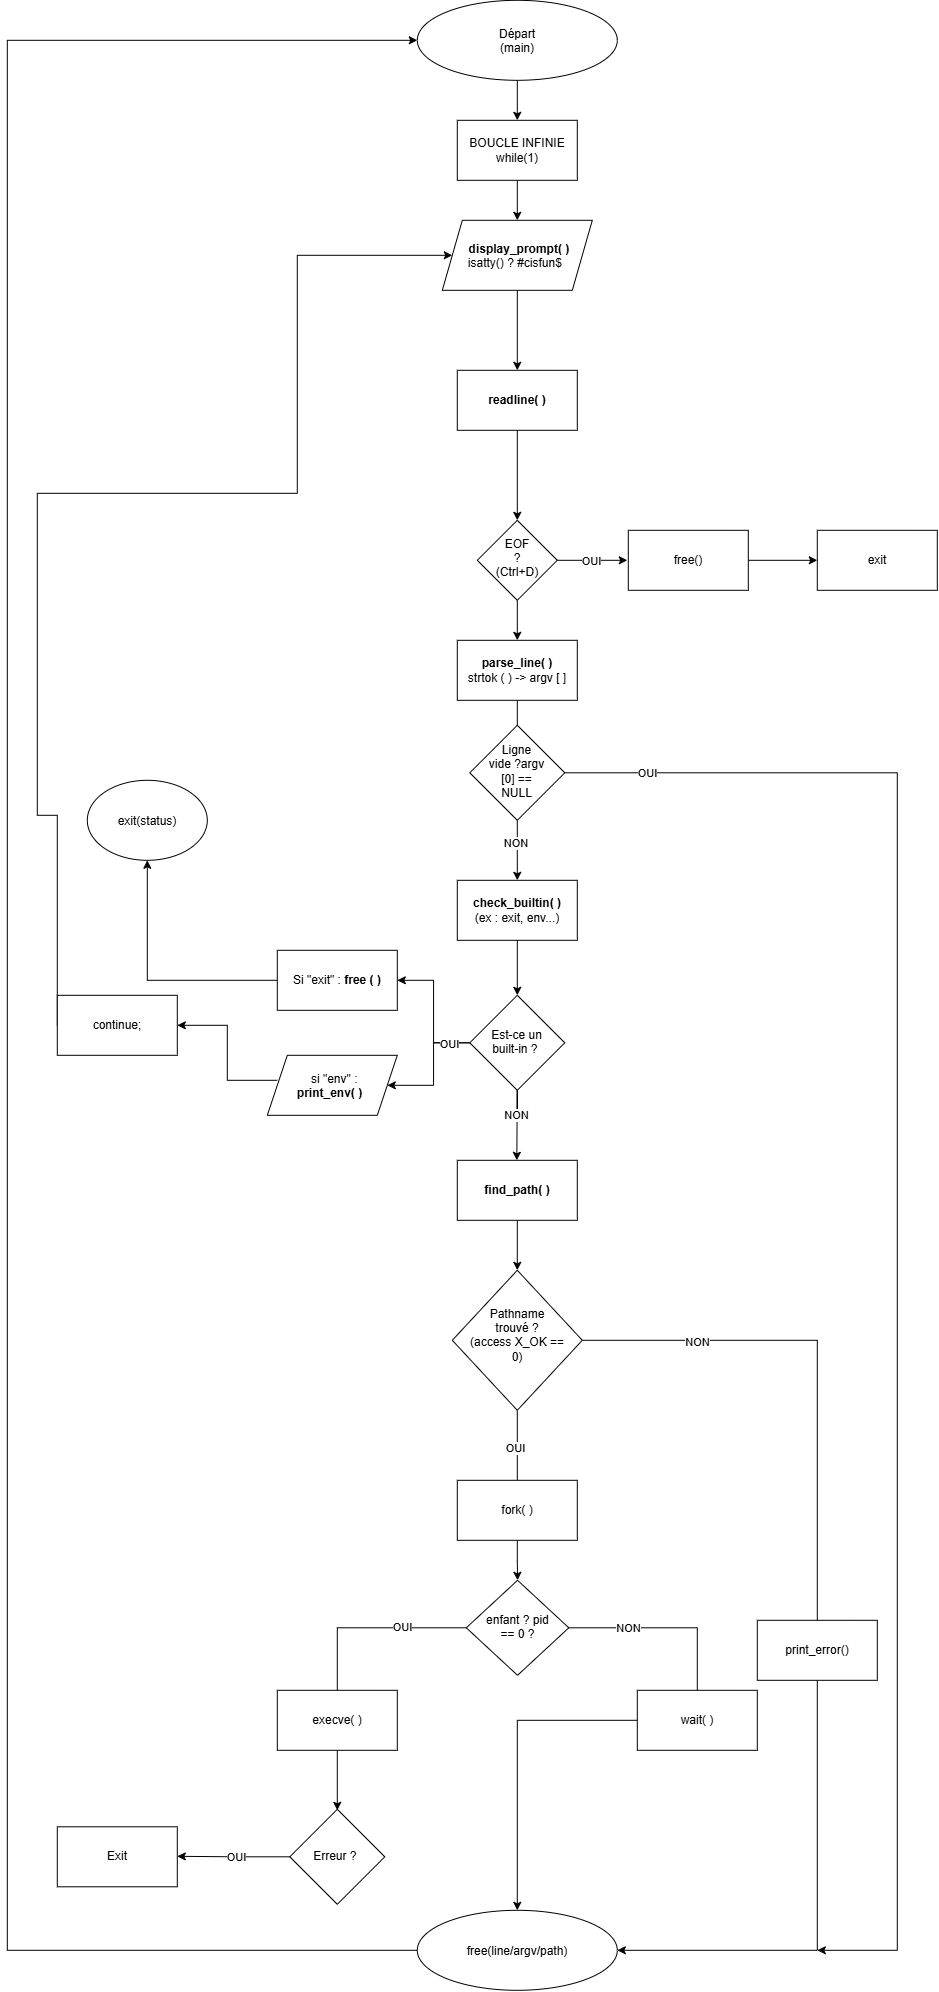

The diagram above was exported from draw.io. Its source (the exported page's mxGraphModel, read from the mxfile embedded in the PNG):
<mxGraphModel dx="2558" dy="949" grid="1" gridSize="10" guides="1" tooltips="1" connect="1" arrows="1" fold="1" page="1" pageScale="1" pageWidth="827" pageHeight="1169" math="0" shadow="0">
  <root>
    <mxCell id="0" />
    <mxCell id="1" parent="0" />
    <mxCell id="nVTDW-RqGy6_O4NHQncl-4" edge="1" parent="1" source="nVTDW-RqGy6_O4NHQncl-1" style="edgeStyle=orthogonalEdgeStyle;rounded=0;orthogonalLoop=1;jettySize=auto;html=1;exitX=0.5;exitY=1;exitDx=0;exitDy=0;">
      <mxGeometry relative="1" as="geometry">
        <mxPoint x="390" y="150" as="targetPoint" />
      </mxGeometry>
    </mxCell>
    <mxCell id="nVTDW-RqGy6_O4NHQncl-1" parent="1" style="ellipse;whiteSpace=wrap;html=1;shapeInside=1;" value="Départ&lt;br&gt;&lt;div&gt;(main)&lt;/div&gt;" vertex="1">
      <mxGeometry height="80" width="200" x="290" y="30" as="geometry" />
    </mxCell>
    <mxCell id="nVTDW-RqGy6_O4NHQncl-6" edge="1" parent="1" source="nVTDW-RqGy6_O4NHQncl-5" style="edgeStyle=orthogonalEdgeStyle;rounded=0;orthogonalLoop=1;jettySize=auto;html=1;exitX=0.5;exitY=1;exitDx=0;exitDy=0;">
      <mxGeometry relative="1" as="geometry">
        <mxPoint x="390" y="250" as="targetPoint" />
      </mxGeometry>
    </mxCell>
    <mxCell id="nVTDW-RqGy6_O4NHQncl-5" parent="1" style="rounded=0;whiteSpace=wrap;html=1;" value="BOUCLE INFINIE&lt;div&gt;while(1)&lt;/div&gt;" vertex="1">
      <mxGeometry height="60" width="120" x="330" y="150" as="geometry" />
    </mxCell>
    <mxCell id="3hhnHKRNLIIh5XCtbtfD-8" edge="1" parent="1" source="nVTDW-RqGy6_O4NHQncl-9" style="edgeStyle=orthogonalEdgeStyle;rounded=0;orthogonalLoop=1;jettySize=auto;html=1;exitX=0.5;exitY=1;exitDx=0;exitDy=0;" target="3hhnHKRNLIIh5XCtbtfD-5">
      <mxGeometry relative="1" as="geometry" />
    </mxCell>
    <mxCell id="nVTDW-RqGy6_O4NHQncl-9" parent="1" style="shape=parallelogram;perimeter=parallelogramPerimeter;whiteSpace=wrap;html=1;shapeInside=1;fixedSize=1;" value="&lt;b&gt;display_prompt( )&lt;/b&gt; isatty() ? #cisfun$&lt;br&gt;&lt;div&gt;&lt;br&gt;&lt;/div&gt;" vertex="1">
      <mxGeometry height="70" width="150" x="315" y="250" as="geometry" />
    </mxCell>
    <mxCell id="nVTDW-RqGy6_O4NHQncl-15" edge="1" parent="1" source="nVTDW-RqGy6_O4NHQncl-14" style="edgeStyle=orthogonalEdgeStyle;rounded=0;orthogonalLoop=1;jettySize=auto;html=1;exitX=1;exitY=0.5;exitDx=0;exitDy=0;">
      <mxGeometry relative="1" as="geometry">
        <mxPoint x="500" y="590" as="targetPoint" />
      </mxGeometry>
    </mxCell>
    <mxCell id="nVTDW-RqGy6_O4NHQncl-16" connectable="0" parent="nVTDW-RqGy6_O4NHQncl-15" style="edgeLabel;html=1;align=center;verticalAlign=middle;resizable=0;points=[];" value="OUI" vertex="1">
      <mxGeometry relative="1" x="-0.0578" y="-1" as="geometry">
        <mxPoint as="offset" />
      </mxGeometry>
    </mxCell>
    <mxCell id="3hhnHKRNLIIh5XCtbtfD-10" edge="1" parent="1" source="nVTDW-RqGy6_O4NHQncl-14" style="edgeStyle=orthogonalEdgeStyle;rounded=0;orthogonalLoop=1;jettySize=auto;html=1;exitX=0.5;exitY=1;exitDx=0;exitDy=0;entryX=0.5;entryY=0;entryDx=0;entryDy=0;" target="nVTDW-RqGy6_O4NHQncl-21">
      <mxGeometry relative="1" as="geometry" />
    </mxCell>
    <mxCell id="nVTDW-RqGy6_O4NHQncl-14" parent="1" style="rhombus;whiteSpace=wrap;html=1;shapeInside=1;" value="&lt;div&gt;EOF ?&lt;/div&gt;&lt;div&gt;(Ctrl+D)&lt;/div&gt;" vertex="1">
      <mxGeometry height="80" width="80" x="350" y="550" as="geometry" />
    </mxCell>
    <mxCell id="nVTDW-RqGy6_O4NHQncl-19" edge="1" parent="1" source="nVTDW-RqGy6_O4NHQncl-18" style="edgeStyle=orthogonalEdgeStyle;rounded=0;orthogonalLoop=1;jettySize=auto;html=1;exitX=1;exitY=0.5;exitDx=0;exitDy=0;">
      <mxGeometry relative="1" as="geometry">
        <mxPoint x="690" y="590" as="targetPoint" />
      </mxGeometry>
    </mxCell>
    <mxCell id="nVTDW-RqGy6_O4NHQncl-18" parent="1" style="rounded=0;whiteSpace=wrap;html=1;" value="free()" vertex="1">
      <mxGeometry height="60" width="120" x="501" y="560" as="geometry" />
    </mxCell>
    <mxCell id="nVTDW-RqGy6_O4NHQncl-20" parent="1" style="rounded=0;whiteSpace=wrap;html=1;" value="exit" vertex="1">
      <mxGeometry height="60" width="120" x="690" y="560" as="geometry" />
    </mxCell>
    <mxCell id="nVTDW-RqGy6_O4NHQncl-27" edge="1" parent="1" source="nVTDW-RqGy6_O4NHQncl-21" style="edgeStyle=orthogonalEdgeStyle;rounded=0;orthogonalLoop=1;jettySize=auto;html=1;exitX=0.5;exitY=1;exitDx=0;exitDy=0;entryX=0.5;entryY=0;entryDx=0;entryDy=0;" target="nVTDW-RqGy6_O4NHQncl-33">
      <mxGeometry relative="1" as="geometry">
        <mxPoint x="390" y="900" as="targetPoint" />
      </mxGeometry>
    </mxCell>
    <mxCell id="YwfOKF0q7tAJtnIL-V9j-30" connectable="0" parent="nVTDW-RqGy6_O4NHQncl-27" style="edgeLabel;html=1;align=center;verticalAlign=middle;resizable=0;points=[];" value="NON&amp;nbsp;" vertex="1">
      <mxGeometry relative="1" x="0.5759" y="-4" as="geometry">
        <mxPoint x="4" y="1" as="offset" />
      </mxGeometry>
    </mxCell>
    <mxCell id="nVTDW-RqGy6_O4NHQncl-21" parent="1" style="rounded=0;whiteSpace=wrap;html=1;" value="&lt;b&gt;parse_line( )&lt;/b&gt;&lt;div&gt;strtok ( ) -&amp;gt; argv [ ]&lt;/div&gt;" vertex="1">
      <mxGeometry height="60" width="120" x="330" y="670" as="geometry" />
    </mxCell>
    <mxCell id="nVTDW-RqGy6_O4NHQncl-30" edge="1" parent="1" source="nVTDW-RqGy6_O4NHQncl-28" style="edgeStyle=orthogonalEdgeStyle;rounded=0;orthogonalLoop=1;jettySize=auto;html=1;exitX=1;exitY=0.5;exitDx=0;exitDy=0;">
      <mxGeometry relative="1" as="geometry">
        <Array as="points">
          <mxPoint x="770" y="802.5" />
          <mxPoint x="770" y="1980" />
        </Array>
        <mxPoint x="690" y="1980" as="targetPoint" />
      </mxGeometry>
    </mxCell>
    <mxCell id="nVTDW-RqGy6_O4NHQncl-32" connectable="0" parent="nVTDW-RqGy6_O4NHQncl-30" style="edgeLabel;html=1;align=center;verticalAlign=middle;resizable=0;points=[];" value="OUI" vertex="1">
      <mxGeometry relative="1" x="-0.2116" y="4" as="geometry">
        <mxPoint x="-254" y="-294" as="offset" />
      </mxGeometry>
    </mxCell>
    <mxCell id="nVTDW-RqGy6_O4NHQncl-28" parent="1" style="rhombus;whiteSpace=wrap;html=1;shapeInside=1;" value="Ligne vide ?argv [0] == NULL" vertex="1">
      <mxGeometry height="95" width="95" x="342.5" y="755" as="geometry" />
    </mxCell>
    <mxCell id="nVTDW-RqGy6_O4NHQncl-34" edge="1" parent="1" source="nVTDW-RqGy6_O4NHQncl-36" style="edgeStyle=orthogonalEdgeStyle;rounded=0;orthogonalLoop=1;jettySize=auto;html=1;exitX=0.5;exitY=1;exitDx=0;exitDy=0;">
      <mxGeometry relative="1" as="geometry">
        <mxPoint x="390" y="1080" as="targetPoint" />
      </mxGeometry>
    </mxCell>
    <mxCell id="nVTDW-RqGy6_O4NHQncl-33" parent="1" style="rounded=0;whiteSpace=wrap;html=1;" value="&lt;b&gt;check_builtin( )&lt;/b&gt;&lt;div&gt;(ex : exit, env...)&lt;/div&gt;" vertex="1">
      <mxGeometry height="60" width="120" x="330" y="910" as="geometry" />
    </mxCell>
    <mxCell id="YwfOKF0q7tAJtnIL-V9j-15" edge="1" parent="1" source="nVTDW-RqGy6_O4NHQncl-36" style="edgeStyle=orthogonalEdgeStyle;rounded=0;orthogonalLoop=1;jettySize=auto;html=1;exitX=0;exitY=0.5;exitDx=0;exitDy=0;" target="YwfOKF0q7tAJtnIL-V9j-3">
      <mxGeometry relative="1" as="geometry" />
    </mxCell>
    <mxCell id="YwfOKF0q7tAJtnIL-V9j-18" edge="1" parent="1" source="nVTDW-RqGy6_O4NHQncl-36" style="edgeStyle=orthogonalEdgeStyle;rounded=0;orthogonalLoop=1;jettySize=auto;html=1;exitX=0;exitY=0.5;exitDx=0;exitDy=0;entryX=1;entryY=0.5;entryDx=0;entryDy=0;" target="YwfOKF0q7tAJtnIL-V9j-39">
      <mxGeometry relative="1" as="geometry">
        <mxPoint x="270" y="1110" as="targetPoint" />
      </mxGeometry>
    </mxCell>
    <mxCell id="YwfOKF0q7tAJtnIL-V9j-26" connectable="0" parent="YwfOKF0q7tAJtnIL-V9j-18" style="edgeLabel;html=1;align=center;verticalAlign=middle;resizable=0;points=[];" value="OUI" vertex="1">
      <mxGeometry relative="1" x="-0.6725" y="1" as="geometry">
        <mxPoint as="offset" />
      </mxGeometry>
    </mxCell>
    <mxCell id="YwfOKF0q7tAJtnIL-V9j-22" edge="1" parent="1" source="YwfOKF0q7tAJtnIL-V9j-3" style="edgeStyle=orthogonalEdgeStyle;rounded=0;orthogonalLoop=1;jettySize=auto;html=1;exitX=0;exitY=0.5;exitDx=0;exitDy=0;">
      <mxGeometry relative="1" as="geometry">
        <mxPoint x="20" y="890" as="targetPoint" />
      </mxGeometry>
    </mxCell>
    <mxCell id="YwfOKF0q7tAJtnIL-V9j-3" parent="1" style="rounded=0;whiteSpace=wrap;html=1;" value="Si &quot;exit&quot; : &lt;b&gt;free ( )&lt;/b&gt;" vertex="1">
      <mxGeometry height="60" width="120" x="150" y="980" as="geometry" />
    </mxCell>
    <mxCell id="YwfOKF0q7tAJtnIL-V9j-23" edge="1" parent="1" style="edgeStyle=orthogonalEdgeStyle;rounded=0;orthogonalLoop=1;jettySize=auto;html=1;exitX=0;exitY=0.5;exitDx=0;exitDy=0;entryX=1;entryY=0.5;entryDx=0;entryDy=0;" target="YwfOKF0q7tAJtnIL-V9j-19">
      <mxGeometry relative="1" as="geometry">
        <mxPoint x="150" y="1110" as="sourcePoint" />
      </mxGeometry>
    </mxCell>
    <mxCell id="YwfOKF0q7tAJtnIL-V9j-24" edge="1" parent="1" source="YwfOKF0q7tAJtnIL-V9j-19" style="edgeStyle=orthogonalEdgeStyle;rounded=0;orthogonalLoop=1;jettySize=auto;html=1;exitX=0;exitY=0.5;exitDx=0;exitDy=0;entryX=0;entryY=0.5;entryDx=0;entryDy=0;" target="nVTDW-RqGy6_O4NHQncl-9">
      <mxGeometry relative="1" as="geometry">
        <Array as="points">
          <mxPoint x="-90" y="845" />
          <mxPoint x="-90" y="523" />
          <mxPoint x="170" y="523" />
          <mxPoint x="170" y="285" />
        </Array>
        <mxPoint x="170" y="230" as="targetPoint" />
      </mxGeometry>
    </mxCell>
    <mxCell id="YwfOKF0q7tAJtnIL-V9j-19" parent="1" style="rounded=0;whiteSpace=wrap;html=1;" value="continue;" vertex="1">
      <mxGeometry height="60" width="120" x="-70" y="1025" as="geometry" />
    </mxCell>
    <mxCell id="YwfOKF0q7tAJtnIL-V9j-25" edge="1" parent="1" source="nVTDW-RqGy6_O4NHQncl-33" style="edgeStyle=orthogonalEdgeStyle;rounded=0;orthogonalLoop=1;jettySize=auto;html=1;exitX=0.5;exitY=1;exitDx=0;exitDy=0;" target="nVTDW-RqGy6_O4NHQncl-36" value="">
      <mxGeometry relative="1" as="geometry">
        <mxPoint x="390" y="950" as="sourcePoint" />
        <mxPoint x="390" y="1080" as="targetPoint" />
      </mxGeometry>
    </mxCell>
    <mxCell id="YwfOKF0q7tAJtnIL-V9j-31" edge="1" parent="1" source="nVTDW-RqGy6_O4NHQncl-36" style="edgeStyle=orthogonalEdgeStyle;rounded=0;orthogonalLoop=1;jettySize=auto;html=1;exitX=0.5;exitY=1;exitDx=0;exitDy=0;">
      <mxGeometry relative="1" as="geometry">
        <Array as="points">
          <mxPoint x="390" y="1120" />
          <mxPoint x="390" y="1120" />
        </Array>
        <mxPoint x="389.5" y="1190" as="targetPoint" />
      </mxGeometry>
    </mxCell>
    <mxCell id="YwfOKF0q7tAJtnIL-V9j-37" connectable="0" parent="YwfOKF0q7tAJtnIL-V9j-31" style="edgeLabel;html=1;align=center;verticalAlign=middle;resizable=0;points=[];" value="NON" vertex="1">
      <mxGeometry relative="1" x="-0.3097" y="-1" as="geometry">
        <mxPoint y="1" as="offset" />
      </mxGeometry>
    </mxCell>
    <mxCell id="nVTDW-RqGy6_O4NHQncl-36" parent="1" style="rhombus;whiteSpace=wrap;html=1;shapeInside=1;" value="Est-ce un built-in ?&amp;nbsp;" vertex="1">
      <mxGeometry height="95" width="95" x="342.5" y="1025" as="geometry" />
    </mxCell>
    <mxCell id="YwfOKF0q7tAJtnIL-V9j-39" parent="1" style="shape=parallelogram;perimeter=parallelogramPerimeter;whiteSpace=wrap;html=1;shapeInside=1;fixedSize=1;" value="&lt;div&gt;si &quot;env&quot; : &lt;b&gt;print_env( )&lt;/b&gt;&lt;/div&gt;" vertex="1">
      <mxGeometry height="60" width="130" x="140" y="1085" as="geometry" />
    </mxCell>
    <mxCell id="YwfOKF0q7tAJtnIL-V9j-42" edge="1" parent="1" source="YwfOKF0q7tAJtnIL-V9j-41" style="edgeStyle=orthogonalEdgeStyle;rounded=0;orthogonalLoop=1;jettySize=auto;html=1;exitX=0.5;exitY=1;exitDx=0;exitDy=0;entryX=0.5;entryY=0;entryDx=0;entryDy=0;" target="YwfOKF0q7tAJtnIL-V9j-43">
      <mxGeometry relative="1" as="geometry">
        <mxPoint x="390" y="1290" as="targetPoint" />
      </mxGeometry>
    </mxCell>
    <mxCell id="YwfOKF0q7tAJtnIL-V9j-41" parent="1" style="rounded=0;whiteSpace=wrap;html=1;shadow=0;" value="&lt;b&gt;find_path( )&lt;/b&gt;" vertex="1">
      <mxGeometry height="60" width="120" x="330" y="1190" as="geometry" />
    </mxCell>
    <mxCell id="YwfOKF0q7tAJtnIL-V9j-46" edge="1" parent="1" source="YwfOKF0q7tAJtnIL-V9j-43" style="edgeStyle=orthogonalEdgeStyle;rounded=0;orthogonalLoop=1;jettySize=auto;html=1;exitX=0.5;exitY=1;exitDx=0;exitDy=0;">
      <mxGeometry relative="1" as="geometry">
        <mxPoint x="390" y="1530" as="targetPoint" />
      </mxGeometry>
    </mxCell>
    <mxCell id="YwfOKF0q7tAJtnIL-V9j-47" connectable="0" parent="YwfOKF0q7tAJtnIL-V9j-46" style="edgeLabel;html=1;align=center;verticalAlign=middle;resizable=0;points=[];" value="OUI" vertex="1">
      <mxGeometry relative="1" x="-0.163" y="-2" as="geometry">
        <mxPoint as="offset" />
      </mxGeometry>
    </mxCell>
    <mxCell id="YwfOKF0q7tAJtnIL-V9j-72" edge="1" parent="1" source="YwfOKF0q7tAJtnIL-V9j-43" style="edgeStyle=orthogonalEdgeStyle;rounded=0;orthogonalLoop=1;jettySize=auto;html=1;exitX=1;exitY=0.5;exitDx=0;exitDy=0;entryX=1;entryY=0.5;entryDx=0;entryDy=0;" target="YwfOKF0q7tAJtnIL-V9j-68">
      <mxGeometry relative="1" as="geometry">
        <Array as="points">
          <mxPoint x="690" y="1370" />
          <mxPoint x="690" y="1980" />
        </Array>
        <mxPoint x="670" y="2011.6665649414062" as="targetPoint" />
      </mxGeometry>
    </mxCell>
    <mxCell id="YwfOKF0q7tAJtnIL-V9j-73" connectable="0" parent="YwfOKF0q7tAJtnIL-V9j-72" style="edgeLabel;html=1;align=center;verticalAlign=middle;resizable=0;points=[];" value="NON" vertex="1">
      <mxGeometry relative="1" x="-0.7806" y="-2" as="geometry">
        <mxPoint as="offset" />
      </mxGeometry>
    </mxCell>
    <mxCell id="YwfOKF0q7tAJtnIL-V9j-43" parent="1" style="rhombus;whiteSpace=wrap;html=1;shapeInside=1;" value="Pathname trouvé ? (access X_OK == 0)" vertex="1">
      <mxGeometry height="140" width="130" x="325" y="1300" as="geometry" />
    </mxCell>
    <mxCell id="YwfOKF0q7tAJtnIL-V9j-52" edge="1" parent="1" source="RGRc3ba46rVja7YNVX1V-2" style="edgeStyle=orthogonalEdgeStyle;rounded=0;orthogonalLoop=1;jettySize=auto;html=1;exitX=1;exitY=0.5;exitDx=0;exitDy=0;">
      <mxGeometry relative="1" as="geometry">
        <mxPoint x="570" y="1770" as="targetPoint" />
      </mxGeometry>
    </mxCell>
    <mxCell id="RGRc3ba46rVja7YNVX1V-5" connectable="0" parent="YwfOKF0q7tAJtnIL-V9j-52" style="edgeLabel;html=1;align=center;verticalAlign=middle;resizable=0;points=[];" value="NON" vertex="1">
      <mxGeometry relative="1" x="-0.5118" y="-3" as="geometry">
        <mxPoint y="-3" as="offset" />
      </mxGeometry>
    </mxCell>
    <mxCell id="YwfOKF0q7tAJtnIL-V9j-53" edge="1" parent="1" source="RGRc3ba46rVja7YNVX1V-2" style="edgeStyle=orthogonalEdgeStyle;rounded=0;orthogonalLoop=1;jettySize=auto;html=1;exitX=0;exitY=0.5;exitDx=0;exitDy=0;">
      <mxGeometry relative="1" as="geometry">
        <mxPoint x="210" y="1760" as="targetPoint" />
      </mxGeometry>
    </mxCell>
    <mxCell id="RGRc3ba46rVja7YNVX1V-4" connectable="0" parent="YwfOKF0q7tAJtnIL-V9j-53" style="edgeLabel;html=1;align=center;verticalAlign=middle;resizable=0;points=[];" value="OUI" vertex="1">
      <mxGeometry relative="1" x="-0.4428" y="-2" as="geometry">
        <mxPoint y="1" as="offset" />
      </mxGeometry>
    </mxCell>
    <mxCell id="RGRc3ba46rVja7YNVX1V-3" edge="1" parent="1" source="YwfOKF0q7tAJtnIL-V9j-50" style="edgeStyle=orthogonalEdgeStyle;rounded=0;orthogonalLoop=1;jettySize=auto;html=1;exitX=0.5;exitY=1;exitDx=0;exitDy=0;entryX=0.5;entryY=0;entryDx=0;entryDy=0;" target="RGRc3ba46rVja7YNVX1V-2">
      <mxGeometry relative="1" as="geometry" />
    </mxCell>
    <mxCell id="YwfOKF0q7tAJtnIL-V9j-50" parent="1" style="rounded=0;whiteSpace=wrap;html=1;" value="fork( )" vertex="1">
      <mxGeometry height="60" width="120" x="330" y="1510" as="geometry" />
    </mxCell>
    <mxCell id="YwfOKF0q7tAJtnIL-V9j-61" edge="1" parent="1" style="edgeStyle=orthogonalEdgeStyle;rounded=0;orthogonalLoop=1;jettySize=auto;html=1;exitX=0.5;exitY=1;exitDx=0;exitDy=0;">
      <mxGeometry relative="1" as="geometry">
        <mxPoint x="210" y="1750" as="sourcePoint" />
        <mxPoint x="210" y="1840" as="targetPoint" />
      </mxGeometry>
    </mxCell>
    <mxCell id="YwfOKF0q7tAJtnIL-V9j-57" parent="1" style="rounded=0;whiteSpace=wrap;html=1;" value="execve( )" vertex="1">
      <mxGeometry height="60" width="120" x="150" y="1720" as="geometry" />
    </mxCell>
    <mxCell id="YwfOKF0q7tAJtnIL-V9j-71" edge="1" parent="1" style="edgeStyle=orthogonalEdgeStyle;rounded=0;orthogonalLoop=1;jettySize=auto;html=1;exitX=0.5;exitY=1;exitDx=0;exitDy=0;entryX=0.5;entryY=0;entryDx=0;entryDy=0;" target="YwfOKF0q7tAJtnIL-V9j-68">
      <mxGeometry relative="1" as="geometry">
        <mxPoint x="570" y="1750" as="sourcePoint" />
      </mxGeometry>
    </mxCell>
    <mxCell id="YwfOKF0q7tAJtnIL-V9j-58" parent="1" style="rounded=0;whiteSpace=wrap;html=1;" value="wait( )" vertex="1">
      <mxGeometry height="60" width="120" x="510" y="1720" as="geometry" />
    </mxCell>
    <mxCell id="YwfOKF0q7tAJtnIL-V9j-63" edge="1" parent="1" source="YwfOKF0q7tAJtnIL-V9j-62" style="edgeStyle=orthogonalEdgeStyle;rounded=0;orthogonalLoop=1;jettySize=auto;html=1;exitX=0;exitY=0.5;exitDx=0;exitDy=0;">
      <mxGeometry relative="1" as="geometry">
        <mxPoint x="50" y="1886" as="targetPoint" />
      </mxGeometry>
    </mxCell>
    <mxCell id="YwfOKF0q7tAJtnIL-V9j-64" connectable="0" parent="YwfOKF0q7tAJtnIL-V9j-63" style="edgeLabel;html=1;align=center;verticalAlign=middle;resizable=0;points=[];" value="OUI" vertex="1">
      <mxGeometry relative="1" x="-0.0339" y="-1" as="geometry">
        <mxPoint x="1" y="1" as="offset" />
      </mxGeometry>
    </mxCell>
    <mxCell id="RGRc3ba46rVja7YNVX1V-7" edge="1" parent="1" source="YwfOKF0q7tAJtnIL-V9j-62" style="edgeStyle=orthogonalEdgeStyle;rounded=0;orthogonalLoop=1;jettySize=auto;html=1;exitX=0.5;exitY=1;exitDx=0;exitDy=0;">
      <mxGeometry relative="1" as="geometry">
        <mxPoint x="210.33333333333348" y="1934.3333333333335" as="targetPoint" />
      </mxGeometry>
    </mxCell>
    <mxCell id="YwfOKF0q7tAJtnIL-V9j-62" parent="1" style="rhombus;whiteSpace=wrap;html=1;shapeInside=1;" value="Erreur ?&amp;nbsp;" vertex="1">
      <mxGeometry height="95" width="95" x="162.5" y="1839" as="geometry" />
    </mxCell>
    <mxCell id="YwfOKF0q7tAJtnIL-V9j-65" parent="1" style="rounded=0;whiteSpace=wrap;html=1;" value="Exit" vertex="1">
      <mxGeometry height="60" width="120" x="-70" y="1856.5" as="geometry" />
    </mxCell>
    <mxCell id="YwfOKF0q7tAJtnIL-V9j-66" edge="1" parent="1" source="YwfOKF0q7tAJtnIL-V9j-62" style="edgeStyle=orthogonalEdgeStyle;rounded=0;orthogonalLoop=1;jettySize=auto;html=1;innerLoopWaypoints=1;exitX=0.5;exitY=1;exitDx=0;exitDy=0;" target="YwfOKF0q7tAJtnIL-V9j-62">
      <mxGeometry relative="1" as="geometry" />
    </mxCell>
    <mxCell id="3hhnHKRNLIIh5XCtbtfD-7" edge="1" parent="1" source="YwfOKF0q7tAJtnIL-V9j-68" style="edgeStyle=orthogonalEdgeStyle;rounded=0;orthogonalLoop=1;jettySize=auto;html=1;exitX=0;exitY=0.5;exitDx=0;exitDy=0;entryX=0;entryY=0.5;entryDx=0;entryDy=0;" target="nVTDW-RqGy6_O4NHQncl-1">
      <mxGeometry relative="1" as="geometry">
        <Array as="points">
          <mxPoint x="-120" y="1980.06" />
          <mxPoint x="-120" y="69.94" />
        </Array>
      </mxGeometry>
    </mxCell>
    <mxCell id="YwfOKF0q7tAJtnIL-V9j-68" parent="1" style="ellipse;whiteSpace=wrap;html=1;shapeInside=1;" value="free(line/argv/path)" vertex="1">
      <mxGeometry height="80" width="200" x="290" y="1940" as="geometry" />
    </mxCell>
    <mxCell id="YwfOKF0q7tAJtnIL-V9j-74" parent="1" style="rounded=0;whiteSpace=wrap;html=1;" value="print_error()" vertex="1">
      <mxGeometry height="60" width="120" x="630" y="1650" as="geometry" />
    </mxCell>
    <mxCell id="3hhnHKRNLIIh5XCtbtfD-9" edge="1" parent="1" source="3hhnHKRNLIIh5XCtbtfD-5" style="edgeStyle=orthogonalEdgeStyle;rounded=0;orthogonalLoop=1;jettySize=auto;html=1;exitX=0.5;exitY=1;exitDx=0;exitDy=0;entryX=0.5;entryY=0;entryDx=0;entryDy=0;" target="nVTDW-RqGy6_O4NHQncl-14">
      <mxGeometry relative="1" as="geometry" />
    </mxCell>
    <mxCell id="3hhnHKRNLIIh5XCtbtfD-5" parent="1" style="rounded=0;whiteSpace=wrap;html=1;" value="&lt;b&gt;readline( )&lt;/b&gt;" vertex="1">
      <mxGeometry height="60" width="120" x="330" y="400" as="geometry" />
    </mxCell>
    <mxCell id="RGRc3ba46rVja7YNVX1V-2" parent="1" style="rhombus;whiteSpace=wrap;html=1;shapeInside=1;" value="enfant ? pid == 0 ?" vertex="1">
      <mxGeometry height="95" width="102.5" x="339" y="1610" as="geometry" />
    </mxCell>
    <mxCell id="RGRc3ba46rVja7YNVX1V-6" parent="1" style="ellipse;whiteSpace=wrap;html=1;shapeInside=1;" value="exit(status)" vertex="1">
      <mxGeometry height="80" width="120" x="-40" y="810" as="geometry" />
    </mxCell>
  </root>
</mxGraphModel>